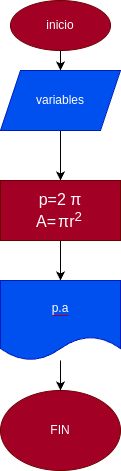

The diagram above was exported from draw.io. Its source (the exported page's mxGraphModel, read from the mxfile embedded in the PNG):
<mxGraphModel dx="576" dy="462" grid="1" gridSize="10" guides="1" tooltips="1" connect="1" arrows="1" fold="1" page="1" pageScale="1" pageWidth="827" pageHeight="1169" math="0" shadow="0">
  <root>
    <mxCell id="0" />
    <mxCell id="1" parent="0" />
    <mxCell id="4" style="edgeStyle=none;html=1;" edge="1" parent="1" source="2" target="3">
      <mxGeometry relative="1" as="geometry" />
    </mxCell>
    <mxCell id="2" value="inicio" style="ellipse;whiteSpace=wrap;html=1;fillColor=#a20025;fontColor=#ffffff;strokeColor=#6F0000;" vertex="1" parent="1">
      <mxGeometry x="240" y="60" width="100" height="50" as="geometry" />
    </mxCell>
    <mxCell id="6" style="edgeStyle=none;html=1;" edge="1" parent="1" source="3" target="5">
      <mxGeometry relative="1" as="geometry" />
    </mxCell>
    <mxCell id="3" value="variables" style="shape=parallelogram;perimeter=parallelogramPerimeter;whiteSpace=wrap;html=1;fixedSize=1;fillColor=#0050ef;fontColor=#ffffff;strokeColor=#001DBC;" vertex="1" parent="1">
      <mxGeometry x="230" y="130" width="120" height="60" as="geometry" />
    </mxCell>
    <mxCell id="9" style="edgeStyle=none;html=1;entryX=0.5;entryY=0;entryDx=0;entryDy=0;fontColor=#f0f0f0;" edge="1" parent="1" source="5" target="8">
      <mxGeometry relative="1" as="geometry" />
    </mxCell>
    <mxCell id="5" value="&lt;span style=&quot;font-family: &amp;quot;Google Sans&amp;quot;, Arial, sans-serif; font-size: 16px; font-style: normal; font-variant-ligatures: normal; font-variant-caps: normal; font-weight: 400; letter-spacing: normal; orphans: 2; text-align: start; text-indent: 0px; text-transform: none; widows: 2; word-spacing: 0px; -webkit-text-stroke-width: 0px; text-decoration-thickness: initial; text-decoration-style: initial; text-decoration-color: initial; float: none; display: inline !important;&quot;&gt;&lt;span style=&quot;background-color: rgb(162, 0, 37);&quot;&gt;p=2 π&lt;br&gt;A=&lt;span style=&quot;border-radius: 4px; padding: 0px 2px;&quot;&gt;πr&lt;sup style=&quot;&quot;&gt;2&lt;/sup&gt;&lt;/span&gt;&lt;/span&gt;&lt;br&gt;&lt;/span&gt;" style="rounded=0;whiteSpace=wrap;html=1;fillColor=#a20025;fontColor=#ffffff;strokeColor=#6F0000;" vertex="1" parent="1">
      <mxGeometry x="230" y="240" width="120" height="60" as="geometry" />
    </mxCell>
    <mxCell id="7" value="FIN" style="ellipse;whiteSpace=wrap;html=1;labelBackgroundColor=#a20025;fontColor=#ffffff;fillColor=#a20025;strokeColor=#6F0000;" vertex="1" parent="1">
      <mxGeometry x="230" y="450" width="120" height="80" as="geometry" />
    </mxCell>
    <mxCell id="10" style="edgeStyle=none;html=1;fontColor=#f0f0f0;" edge="1" parent="1" source="8" target="7">
      <mxGeometry relative="1" as="geometry" />
    </mxCell>
    <mxCell id="8" value="&lt;span style=&quot;background-color: rgb(0, 80, 239);&quot;&gt;p.a&lt;/span&gt;" style="shape=document;whiteSpace=wrap;html=1;boundedLbl=1;labelBackgroundColor=#a20025;fontColor=#ffffff;fillColor=#0050ef;strokeColor=#001DBC;" vertex="1" parent="1">
      <mxGeometry x="230" y="340" width="120" height="80" as="geometry" />
    </mxCell>
  </root>
</mxGraphModel>